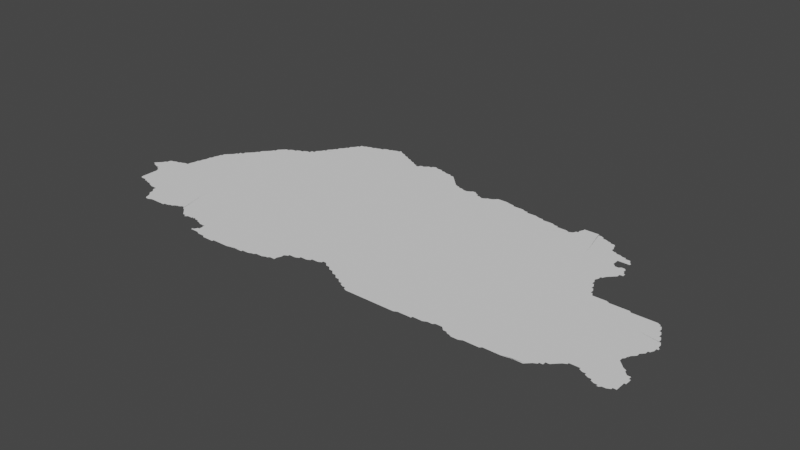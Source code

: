 # Source: new.blend  (saved by Blender 3.3.6; exported with 4.5.12 LTS)
import bpy
from mathutils import Matrix  # noqa: F401  (used for matrix-valued properties, if any)

bpy.ops.wm.read_factory_settings(use_empty=True)
scene = bpy.context.scene
scene.name = 'Scene'

# ---- collections
col_collection = bpy.data.collections.new('Collection'); scene.collection.children.link(col_collection)

# ---- node groups
ng_auto_smooth = bpy.data.node_groups.new('Auto Smooth', 'GeometryNodeTree')
_s = ng_auto_smooth.interface.new_socket(name='Geometry', in_out='OUTPUT', socket_type='NodeSocketGeometry')
_s = ng_auto_smooth.interface.new_socket(name='Geometry', in_out='INPUT', socket_type='NodeSocketGeometry')
_s = ng_auto_smooth.interface.new_socket(name='Angle', in_out='INPUT', socket_type='NodeSocketFloat')
_s.subtype = 'ANGLE'
_s.min_value = 0.0
_s.max_value = 3.142
ng_auto_smooth.is_modifier = True
_N = ng_auto_smooth.nodes; _L = ng_auto_smooth.links
n0 = _N.new('NodeGroupOutput'); n0.name = 'Group Output'; n0.location = (480, -100)
n1 = _N.new('NodeGroupInput'); n1.name = 'Group Input'; n1.location = (-420, -300)
n2 = _N.new('NodeGroupInput'); n2.name = 'Group Input.001'; n2.location = (-60, -100)
n3 = _N.new('GeometryNodeSetShadeSmooth'); n3.name = 'Set Shade Smooth'; n3.location = (120, -100)
n3.domain = 'EDGE'
n4 = _N.new('GeometryNodeSetShadeSmooth'); n4.name = 'Set Shade Smooth.001'; n4.location = (300, -100)
n5 = _N.new('GeometryNodeInputMeshEdgeAngle'); n5.name = 'Edge Angle'; n5.location = (-420, -220)
n6 = _N.new('GeometryNodeInputEdgeSmooth'); n6.name = 'Is Edge Smooth'; n6.location = (-60, -160)
n7 = _N.new('GeometryNodeInputShadeSmooth'); n7.name = 'Is Face Smooth'; n7.location = (-240, -340)
n8 = _N.new('FunctionNodeBooleanMath'); n8.name = 'Boolean Math'; n8.location = (-60, -220)
n9 = _N.new('FunctionNodeCompare'); n9.name = 'Compare'; n9.location = (-240, -180)
n9.operation = 'LESS_EQUAL'
_L.new(n5.outputs[0], n9.inputs[0])
_L.new(n4.outputs[0], n0.inputs[0])
_L.new(n1.outputs[1], n9.inputs[1])
_L.new(n9.outputs[0], n8.inputs[0])
_L.new(n7.outputs[0], n8.inputs[1])
_L.new(n2.outputs[0], n3.inputs[0])
_L.new(n6.outputs[0], n3.inputs[1])
_L.new(n3.outputs[0], n4.inputs[0])
_L.new(n8.outputs[0], n3.inputs[2])
n0.is_active_output = True

# ---- world
world_world = bpy.data.worlds.new('World'); scene.world = world_world
world_world.use_nodes = True; world_world.node_tree.nodes.clear()
_N = world_world.node_tree.nodes; _L = world_world.node_tree.links
n0 = _N.new('ShaderNodeOutputWorld'); n0.name = 'World Output'; n0.location = (300, 300)
n1 = _N.new('ShaderNodeBackground'); n1.name = 'Background'; n1.location = (10, 300)
n1.inputs[0].default_value = (0.05088, 0.05088, 0.05088, 1.0)
_L.new(n1.outputs[0], n0.inputs[0])
n0.is_active_output = True
world_world.color = (0.05088, 0.05088, 0.05088)
world_world.use_sun_shadow = False
world_world.sun_shadow_jitter_overblur = 0.0

# ---- meshes
me_mesh = bpy.data.meshes.new('Mesh')
me_mesh.from_pydata([(88.78, 27.15, -5.972e-08), (88.78, 27.16, -3.329e-08), (88.8, 27.14, -4.412e-08), (88.79, 27.15, -9.339e-08), (88.79, 27.17, -8.587e-08), (88.8, 27.18, -5.28e-08), (88.81, 27.14, -7.88e-08), (88.83, 27.13, -9.73e-08), (88.81, 27.19, -9.473e-08), (88.83, 27.21, -9.84e-08), (88.85, 27.12, -6.68e-08), (88.85, 27.13, -9.926e-08), (88.88, 26.98, -5.527e-08), (88.88, 26.99, -7.491e-08), (88.88, 27.01, -7.491e-08), (88.88, 27.03, -8.088e-08), (88.88, 27.05, -8.839e-08), (88.88, 27.07, -9.535e-08), (88.88, 27.09, -9.109e-08), (88.87, 27.11, -8.983e-08), (88.98, 27.13, -9.988e-08), (88.89, 26.97, -8.49e-08), (88.91, 26.97, -1.024e-07), (88.93, 26.96, -5.76e-08), (88.93, 26.97, -9.848e-08), (88.95, 26.96, -8.608e-08), (88.82, 27.21, -7.025e-08), (88.83, 27.23, -8.043e-08), (88.84, 27.24, -3.329e-08), (88.85, 27.24, -6.992e-08), (88.87, 27.25, -8.694e-08), (88.89, 27.25, -9.518e-08), (88.9, 27.26, -5.438e-08), (88.91, 27.26, -8.091e-08), (88.93, 27.27, -9.446e-08), (88.95, 27.27, -9.926e-08), (88.95, 27.29, -8.827e-08), (88.96, 27.33, -6.9e-08), (88.96, 27.34, -4.162e-08), (89.1, 26.86, -4.412e-08), (89.09, 26.87, -7.794e-08), (89.12, 26.82, -9.196e-08), (89.12, 26.83, -7.753e-08), (89.11, 26.85, -9.62e-08), (89.13, 26.81, -8.376e-08), (89.15, 26.81, -8.647e-08), (89.17, 26.82, -8.74e-08), (89.19, 26.82, -8.74e-08), (89.21, 26.82, -8.299e-08), (89.27, 26.83, -9.947e-08), (89.23, 26.82, -8.324e-08), (89.25, 26.82, -8.324e-08), (89.27, 26.82, -6.084e-08), (88.97, 26.95, -8.897e-08), (89.0, 26.94, -4.439e-08), (88.99, 26.95, -9.43e-08), (89.01, 26.94, -7.29e-08), (89.03, 26.93, -9.167e-08), (89.05, 26.93, -9.379e-08), (89.08, 26.9, -5.438e-08), (89.07, 26.91, -8.144e-08), (89.07, 26.93, -9.54e-08), (89.34, 27.08, -9.988e-08), (89.09, 26.89, -9.799e-08), (88.96, 27.32, -9.55e-08), (88.97, 27.35, -9.349e-08), (88.97, 27.37, -1.059e-07), (88.98, 27.39, -4.612e-08), (88.98, 27.41, -6.784e-08), (88.98, 27.42, -4.162e-08), (88.99, 27.43, -9.349e-08), (88.99, 27.45, -8.92e-08), (89.0, 27.47, -8.386e-08), (89.0, 27.49, -6.564e-08), (89.08, 27.45, -9.988e-08), (89.01, 27.49, -9.648e-08), (89.03, 27.32, -9.988e-08), (89.06, 27.4, -4.994e-08), (89.01, 27.51, -9.516e-08), (89.03, 27.53, -8.611e-08), (89.1, 27.36, -8.74e-08), (89.07, 27.57, -9.803e-08), (89.22, 27.63, -9.988e-08), (89.21, 27.34, -9.988e-08), (89.24, 27.38, -4.994e-08), (89.24, 27.45, -9.988e-08), (89.02, 27.52, -3.329e-08), (89.04, 27.54, -5.28e-08), (89.05, 27.55, -8.991e-08), (89.06, 27.57, -6.796e-08), (89.07, 27.59, -7.627e-08), (89.09, 27.59, -9.653e-08), (89.09, 27.61, -8.382e-08), (89.1, 27.62, -5.527e-08), (89.11, 27.63, -9.193e-08), (89.12, 27.64, -6.873e-08), (89.14, 27.67, -7.491e-08), (89.13, 27.65, -9.772e-08), (89.15, 27.67, -9.926e-08), (89.15, 27.69, -8.309e-08), (89.16, 27.7, -4.217e-08), (89.17, 27.71, -8.959e-08), (89.18, 27.72, -6.354e-08), (89.19, 27.73, -9.1e-08), (89.2, 27.75, -7.391e-08), (89.21, 27.75, -9.848e-08), (89.21, 27.77, -8.141e-08), (89.22, 27.78, -4.217e-08), (89.23, 27.79, -8.885e-08), (89.24, 27.8, -7.791e-08), (89.25, 27.81, -8.566e-08), (89.27, 27.81, -9.813e-08), (89.29, 26.83, -8.802e-08), (89.31, 26.84, -7.277e-08), (89.33, 26.85, -8.792e-08), (89.32, 26.84, -3.329e-08), (89.35, 26.86, -8.152e-08), (89.36, 26.86, -5.438e-08), (89.37, 26.87, -9.85e-08), (89.39, 26.86, -6.748e-08), (89.39, 26.87, -9.67e-08), (89.42, 26.84, -5.327e-08), (89.41, 26.85, -9.099e-08), (89.44, 26.82, -3.329e-08), (89.43, 26.83, -8.72e-08), (89.45, 26.81, -8.424e-08), (89.47, 26.8, -5.63e-08), (89.47, 26.81, -9.76e-08), (89.48, 26.8, -3.329e-08), (89.49, 26.81, -9.136e-08), (89.51, 26.81, -8.362e-08), (89.52, 26.81, -3.329e-08), (89.52, 26.82, -5.993e-08), (89.52, 26.83, -9.988e-08), (89.52, 26.82, -5.993e-08), (89.53, 26.81, -4.994e-08), (89.54, 26.82, -8.279e-08), (89.55, 26.81, -9.145e-08), (89.58, 26.8, -6.848e-08), (89.57, 26.81, -9.972e-08), (89.59, 26.8, -8.303e-08), (89.72, 27.19, -9.988e-08), (89.44, 27.3, -9.988e-08), (89.37, 27.36, -8.74e-08), (89.33, 27.46, -9.988e-08), (89.38, 27.42, -9.988e-08), (89.63, 27.41, -9.988e-08), (89.27, 27.82, -8.49e-08), (89.29, 27.83, -8.566e-08), (89.31, 27.83, -9.451e-08), (89.52, 27.64, -9.988e-08), (89.31, 27.84, -6.409e-08), (89.33, 27.85, -8.472e-08), (89.35, 27.85, -9.848e-08), (89.35, 27.86, -6.638e-08), (89.37, 27.87, -8.684e-08), (89.39, 27.87, -9.848e-08), (89.39, 27.89, -7.313e-08), (89.41, 27.89, -9.926e-08), (89.41, 27.91, -8.566e-08), (89.42, 27.92, -5.28e-08), (89.52, 27.97, -9.988e-08), (89.43, 27.93, -9.306e-08), (89.44, 27.95, -7.311e-08), (89.45, 27.95, -9.926e-08), (89.45, 27.97, -8.309e-08), (89.46, 27.98, -5.527e-08), (89.47, 27.99, -9.21e-08), (89.48, 28.01, -7.025e-08), (89.49, 28.01, -9.578e-08), (89.49, 28.03, -8.282e-08), (89.5, 28.04, -4.412e-08), (89.51, 28.05, -9.033e-08), (89.52, 28.07, -9.06e-08), (89.53, 28.07, -9.791e-08), (89.53, 28.09, -7.991e-08), (89.54, 28.1, -4.162e-08), (89.55, 28.11, -8.94e-08), (89.56, 28.13, -6.516e-08), (89.57, 28.13, -9.521e-08), (89.57, 28.15, -7.735e-08), (89.59, 28.15, -9.468e-08), (89.6, 28.16, -3.329e-08), (89.62, 26.72, -4.412e-08), (89.61, 26.79, -8.49e-08), (89.63, 26.72, -5.29e-08), (89.62, 26.72, -7.741e-08), (89.62, 26.73, -7.741e-08), (89.63, 26.73, -1.083e-07), (89.64, 26.75, -7.166e-08), (89.63, 26.79, -9.505e-08), (89.65, 26.72, -7.708e-08), (89.65, 26.75, -9.848e-08), (89.64, 26.78, -3.329e-08), (89.65, 26.78, -4.994e-08), (89.65, 26.77, -8.951e-08), (89.65, 26.78, -8.509e-08), (89.65, 26.76, -6.629e-08), (89.65, 26.77, -7.111e-08), (89.65, 26.79, -9.983e-08), (89.67, 26.72, -8.386e-08), (89.68, 26.74, -9.988e-08), (89.69, 26.71, -8.952e-08), (89.71, 26.71, -9.826e-08), (89.74, 26.7, -4.578e-08), (89.73, 26.71, -9.385e-08), (89.75, 26.7, -6.948e-08), (89.8, 26.84, -9.988e-08), (89.77, 26.7, -7.934e-08), (89.79, 26.7, -5.842e-08), (89.81, 26.71, -9.736e-08), (89.81, 26.7, -4.717e-08), (89.83, 26.71, -9.364e-08), (89.85, 26.71, -9.438e-08), (89.87, 26.71, -9.111e-08), (90.01, 26.73, -9.968e-08), (89.89, 26.71, -9.018e-08), (89.91, 26.71, -9.344e-08), (90.05, 27.18, -9.988e-08), (89.66, 27.38, -2.497e-08), (89.91, 27.75, -9.988e-08), (89.8, 27.38, -9.364e-08), (89.87, 27.4, -7.491e-08), (89.92, 27.37, -4.994e-08), (89.63, 28.17, -9.098e-08), (89.67, 28.07, -9.988e-08), (89.82, 28.1, -9.988e-08), (89.61, 28.16, -7.142e-08), (89.65, 28.17, -9.518e-08), (89.66, 28.18, -5.438e-08), (89.67, 28.18, -8.091e-08), (89.69, 28.19, -8.934e-08), (89.71, 28.19, -9.814e-08), (89.71, 28.2, -6.459e-08), (89.75, 28.21, -9.594e-08), (89.73, 28.21, -8.565e-08), (89.76, 28.22, -4.439e-08), (89.77, 28.22, -7.711e-08), (89.87, 28.21, -9.845e-08), (89.81, 28.23, -9.693e-08), (89.79, 28.23, -8.737e-08), (89.81, 28.24, -5.216e-08), (89.83, 28.23, -9.054e-08), (89.82, 28.24, -4.162e-08), (89.85, 28.22, -7.562e-08), (89.86, 28.22, -4.162e-08), (89.91, 28.19, -9.281e-08), (89.89, 28.2, -7.753e-08), (89.9, 28.2, -4.162e-08), (89.93, 26.72, -9.014e-08), (89.95, 26.72, -8.359e-08), (89.97, 26.72, -8.005e-08), (89.99, 26.72, -7.491e-08), (90.01, 26.72, -5.327e-08), (90.03, 26.73, -9.073e-08), (90.05, 26.73, -8.674e-08), (90.07, 26.74, -7.405e-08), (90.17, 26.92, -9.988e-08), (90.08, 26.74, -4.606e-08), (90.09, 26.75, -9.858e-08), (90.11, 26.75, -9.039e-08), (90.13, 26.75, -8.639e-08), (90.15, 26.76, -7.658e-08), (90.17, 26.77, -9.906e-08), (90.16, 26.76, -4.606e-08), (90.19, 26.77, -9.039e-08), (90.2, 26.77, -5.327e-08), (90.2, 26.79, -7.759e-08), (90.21, 26.81, -8.756e-08), (90.21, 26.83, -9.062e-08), (90.23, 26.84, -6.144e-08), (90.23, 26.85, -9.731e-08), (89.96, 27.41, -8.74e-08), (90.05, 27.39, -7.491e-08), (90.12, 27.38, -9.364e-08), (90.26, 27.53, -9.988e-08), (90.29, 27.85, -9.988e-08), (90.02, 28.13, -9.945e-08), (89.99, 28.15, -9.533e-08), (89.98, 28.16, -6.549e-08), (90.01, 28.14, -6.9e-08), (90.04, 28.13, -9.121e-08), (90.02, 28.14, -3.329e-08), (90.04, 28.14, -4.412e-08), (90.05, 28.15, -8.2e-08), (90.11, 28.09, -9.988e-08), (90.07, 28.15, -9.506e-08), (90.08, 28.16, -7.695e-08), (90.35, 28.09, -9.835e-08), (90.23, 28.16, -9.695e-08), (90.21, 28.17, -9.14e-08), (89.93, 28.18, -7.485e-08), (89.95, 28.17, -8.971e-08), (89.94, 28.18, -3.329e-08), (89.97, 28.16, -7.38e-08), (90.09, 28.17, -8.536e-08), (90.11, 28.17, -9.926e-08), (90.11, 28.18, -7.068e-08), (90.15, 28.18, -8.949e-08), (90.13, 28.19, -8.823e-08), (90.17, 28.18, -7.24e-08), (90.19, 28.17, -9.349e-08), (90.18, 28.18, -4.162e-08), (90.25, 26.85, -8.953e-08), (90.29, 26.87, -9.79e-08), (90.27, 26.85, -8.435e-08), (90.29, 26.86, -5.993e-08), (90.31, 26.87, -8.953e-08), (90.33, 26.87, -8.435e-08), (90.35, 26.88, -6.207e-08), (90.48, 26.88, -7.79e-08), (90.49, 26.87, -8.424e-08), (90.52, 26.86, -5.771e-08), (90.51, 26.87, -9.278e-08), (90.53, 26.85, -8.424e-08), (90.56, 26.84, -5.771e-08), (90.55, 26.85, -9.56e-08), (90.34, 26.91, -9.988e-08), (90.35, 26.89, -9.926e-08), (90.41, 27.0, -9.364e-08), (90.38, 27.06, -4.994e-08), (90.42, 27.11, -9.364e-08), (90.37, 26.89, -9.089e-08), (90.39, 26.89, -8.407e-08), (90.41, 26.9, -6.459e-08), (90.44, 26.9, -5.771e-08), (90.43, 26.91, -9.855e-08), (90.45, 26.89, -8.86e-08), (90.47, 26.89, -9.597e-08), (90.56, 26.94, -9.988e-08), (90.51, 27.22, -9.988e-08), (90.33, 27.39, -9.364e-08), (90.38, 27.5, -8.74e-08), (90.44, 27.43, -9.988e-08), (90.49, 27.34, -4.994e-08), (90.54, 27.36, -9.364e-08), (90.38, 27.56, -4.994e-08), (90.38, 27.6, -4.994e-08), (90.38, 27.64, -4.994e-08), (90.38, 27.68, -4.994e-08), (90.38, 27.72, -4.994e-08), (90.38, 27.76, -4.994e-08), (90.38, 27.8, -7.491e-08), (90.54, 27.88, -9.988e-08), (90.33, 28.11, -9.865e-08), (90.27, 28.15, -9.436e-08), (90.29, 28.15, -8.607e-08), (90.32, 28.12, -7.603e-08), (90.31, 28.13, -9.05e-08), (90.3, 28.14, -6.126e-08), (90.38, 27.98, -7.491e-08), (90.38, 28.03, -9.988e-08), (90.37, 28.07, -9.036e-08), (90.34, 28.1, -4.217e-08), (90.36, 28.08, -3.329e-08), (90.39, 28.06, -7.277e-08), (90.41, 28.05, -9.43e-08), (90.4, 28.06, -4.439e-08), (90.43, 28.05, -8.875e-08), (90.45, 28.04, -7.759e-08), (90.47, 28.04, -8.96e-08), (90.49, 28.05, -9.024e-08), (90.5, 28.06, -3.329e-08), (90.51, 28.06, -6.267e-08), (90.55, 28.03, -9.635e-08), (90.55, 28.04, -8.347e-08), (90.53, 28.05, -8.848e-08), (90.52, 28.06, -3.329e-08), (90.25, 28.16, -6.784e-08), (90.26, 28.16, -4.162e-08), (90.57, 26.83, -8.424e-08), (90.6, 26.82, -5.771e-08), (90.59, 26.83, -9.597e-08), (90.61, 26.81, -8.566e-08), (90.63, 26.8, -6.409e-08), (90.63, 26.81, -9.642e-08), (90.65, 26.79, -8.981e-08), (90.67, 26.78, -6.409e-08), (90.67, 26.79, -9.945e-08), (90.69, 26.77, -9.87e-08), (90.71, 26.77, -9.411e-08), (90.73, 26.77, -9.156e-08), (90.75, 26.77, -9.156e-08), (90.77, 26.77, -9.156e-08), (90.79, 26.77, -9.156e-08), (90.97, 26.92, -9.988e-08), (90.81, 26.77, -9.156e-08), (90.83, 26.77, -9.018e-08), (90.85, 26.77, -8.99e-08), (90.88, 26.77, -8.99e-08), (90.87, 27.21, -9.988e-08), (90.6, 27.34, 0.0), (90.7, 27.33, -9.832e-08), (90.72, 27.61, -9.988e-08), (90.95, 27.87, -9.988e-08), (90.57, 28.03, -9.417e-08), (90.59, 28.02, -6.886e-08), (90.61, 28.03, -8.971e-08), (90.62, 28.04, -3.329e-08), (90.63, 28.04, -7.753e-08), (90.65, 28.05, -9.223e-08), (90.66, 28.06, -4.412e-08), (90.71, 28.07, -1.024e-07), (90.67, 28.07, -8.2e-08), (90.69, 28.07, -9.04e-08), (90.73, 28.07, -9.55e-08), (90.75, 28.06, -8.359e-08), (90.77, 28.06, -7.321e-08), (90.79, 28.05, -9.829e-08), (90.78, 28.06, -4.578e-08), (90.81, 28.05, -9.358e-08), (90.83, 28.05, -9.195e-08), (90.85, 28.05, -8.48e-08), (90.87, 28.04, -8.046e-08), (90.97, 26.77, -8.982e-08), (90.99, 26.77, -8.848e-08), (91.01, 26.78, -8.74e-08), (91.03, 26.78, -9.087e-08), (91.05, 26.78, -8.416e-08), (91.07, 26.78, -7.29e-08), (91.09, 26.78, -6.799e-08), (91.09, 26.79, -9.959e-08), (91.11, 26.79, -9.228e-08), (91.13, 26.79, -9.362e-08), (91.15, 26.79, -8.756e-08), (91.17, 26.8, -8.066e-08), (91.19, 26.8, -6.784e-08), (91.36, 27.44, -9.988e-08), (91.28, 26.99, -9.988e-08), (90.89, 28.03, -9.926e-08), (90.89, 28.04, -5.69e-08), (90.91, 28.03, -9.253e-08), (90.93, 28.03, -9.292e-08), (90.95, 28.03, -9.208e-08), (90.97, 28.02, -8.359e-08), (91.01, 28.01, -9.726e-08), (90.99, 28.02, -7.321e-08), (91.0, 28.02, -4.578e-08), (91.05, 28.01, -9.325e-08), (91.03, 28.01, -9.089e-08), (91.07, 28.01, -8.81e-08), (91.09, 28.0, -7.816e-08), (91.11, 27.99, -9.926e-08), (91.11, 28.0, -5.69e-08), (91.13, 27.99, -9.466e-08), (91.15, 27.99, -9.292e-08), (91.17, 27.99, -8.674e-08), (91.19, 27.98, -8.359e-08), (91.2, 26.8, -4.578e-08), (91.21, 26.81, -9.614e-08), (91.23, 26.81, -9.488e-08), (91.26, 26.8, -7.582e-08), (91.25, 26.81, -9.597e-08), (91.27, 26.79, -8.2e-08), (91.3, 26.78, -7.061e-08), (91.29, 26.79, -9.978e-08), (91.31, 26.78, -7.67e-08), (91.33, 26.77, -9.239e-08), (91.35, 26.77, -8.876e-08), (91.37, 26.77, -8.721e-08), (91.39, 26.78, -8.563e-08), (91.41, 26.78, -8.324e-08), (91.43, 26.78, -8.198e-08), (91.62, 26.97, -9.988e-08), (91.45, 26.78, -6.73e-08), (91.47, 26.78, -8.212e-08), (91.49, 26.79, -9.546e-08), (91.51, 26.79, -9.68e-08), (91.38, 27.85, -9.988e-08), (91.57, 27.61, -9.953e-08), (91.52, 27.87, -9.988e-08), (91.21, 27.99, -8.717e-08), (91.22, 28.01, -5.845e-08), (91.23, 28.01, -9.77e-08), (91.23, 28.03, -8.85e-08), (91.24, 28.06, -5.527e-08), (91.24, 28.05, -9.6e-08), (91.25, 28.06, -8.324e-08), (91.27, 28.06, -8.324e-08), (91.31, 28.06, -8.149e-08), (91.33, 28.06, -7.751e-08), (91.33, 28.05, -9.681e-08), (91.35, 28.05, -8.625e-08), (91.37, 28.03, -9.926e-08), (91.37, 28.04, -6.733e-08), (91.39, 28.03, -8.914e-08), (91.43, 28.01, -9.288e-08), (91.41, 28.02, -7.485e-08), (91.42, 28.02, -4.162e-08), (91.47, 27.95, -9.22e-08), (91.45, 28.01, -8.092e-08), (91.47, 27.97, -8.942e-08), (91.46, 27.99, -7.955e-08), (91.46, 28.0, -5.827e-08), (91.51, 27.93, -9.795e-08), (91.49, 27.94, -7.18e-08), (91.5, 27.94, -4.162e-08), (91.53, 26.79, -9.433e-08), (91.55, 26.79, -9.384e-08), (91.57, 26.79, -8.928e-08), (91.59, 26.79, -9.179e-08), (91.61, 26.8, -8.74e-08), (91.71, 26.81, -9.807e-08), (91.63, 26.8, -8.728e-08), (91.65, 26.8, -7.816e-08), (91.67, 26.8, -7.138e-08), (91.69, 26.8, -4.994e-08), (91.72, 26.82, -7.344e-08), (91.73, 26.83, -9.083e-08), (91.75, 26.84, -6.748e-08), (91.75, 26.85, -9.587e-08), (91.77, 26.87, -9.78e-08), (91.77, 26.85, -7.577e-08), (91.79, 26.87, -8.309e-08), (91.8, 26.88, -4.412e-08), (91.77, 27.19, -9.988e-08), (91.81, 26.89, -9.067e-08), (91.82, 26.9, -8.059e-08), (91.83, 26.91, -9.867e-08), (91.68, 27.43, -9.988e-08), (91.61, 27.51, -9.848e-08), (91.63, 27.49, -9.411e-08), (91.62, 27.51, -6.792e-08), (91.67, 27.49, -9.4e-08), (91.65, 27.49, -9.058e-08), (91.69, 27.49, -8.99e-08), (91.74, 27.36, -8.74e-08), (91.71, 27.49, -9.155e-08), (91.73, 27.48, -8.74e-08), (91.75, 27.48, -8.889e-08), (91.77, 27.48, -8.324e-08), (91.83, 27.36, -9.676e-08), (91.83, 27.48, -9.305e-08), (91.79, 27.48, -8.139e-08), (91.81, 27.48, -7.467e-08), (91.56, 27.63, -8.841e-08), (91.55, 27.83, -9.536e-08), (91.57, 27.59, -9.407e-08), (91.57, 27.65, -7.999e-08), (91.57, 27.67, -9.848e-08), (91.59, 27.69, -9.39e-08), (91.63, 27.79, -9.941e-08), (91.57, 27.81, -8.977e-08), (91.56, 27.82, -4.439e-08), (91.59, 27.55, -9.848e-08), (91.59, 27.57, -8.684e-08), (91.58, 27.59, -6.733e-08), (91.58, 27.67, -7.283e-08), (91.59, 27.81, -9.439e-08), (91.6, 27.82, -4.439e-08), (91.61, 27.53, -8.684e-08), (91.6, 27.55, -6.638e-08), (91.6, 27.7, -7.89e-08), (91.61, 27.71, -9.067e-08), (91.63, 27.75, -9.934e-08), (91.62, 27.82, -8.234e-08), (91.62, 27.82, -5.993e-08), (91.62, 27.82, -3.329e-08), (91.62, 27.82, -5.993e-08), (91.61, 27.82, -7.491e-08), (91.61, 27.82, -5.716e-08), (91.62, 27.72, -6.738e-08), (91.63, 27.73, -8.346e-08), (91.64, 27.77, -8.569e-08), (91.63, 27.81, -7.855e-08), (91.65, 27.75, -7.658e-08), (91.65, 27.76, -7.674e-08), (91.65, 27.76, -5.993e-08), (91.65, 27.76, -3.329e-08), (91.65, 27.77, -6.076e-08), (91.64, 27.76, -9.988e-08), (91.65, 27.77, -3.329e-08), (91.64, 27.78, -5.868e-08), (91.53, 27.93, -9.037e-08), (91.55, 27.85, -9.202e-08), (91.55, 27.87, -9.848e-08), (91.55, 27.92, -8.164e-08), (91.57, 27.87, -9.276e-08), (91.57, 27.91, -9.926e-08), (91.57, 27.92, -6.049e-08), (91.59, 27.87, -9.275e-08), (91.59, 27.91, -9.145e-08), (91.61, 27.87, -9.058e-08), (91.61, 27.89, -9.196e-08), (91.6, 27.91, -7.308e-08), (91.62, 27.87, -6.977e-08), (91.62, 27.88, -4.412e-08), (91.99, 26.88, -7.058e-08), (92.01, 26.87, -8.785e-08), (92.03, 26.86, -6.733e-08), (92.03, 26.87, -9.926e-08), (92.04, 26.86, -5.438e-08), (92.05, 26.87, -9.51e-08), (92.07, 26.87, -8.462e-08), (92.09, 26.88, -8.89e-08), (91.85, 26.92, -7.299e-08), (91.85, 26.93, -9.926e-08), (91.87, 26.93, -8.363e-08), (91.89, 26.93, -9.065e-08), (91.91, 26.92, -8.087e-08), (91.91, 26.93, -9.64e-08), (91.93, 26.91, -8.505e-08), (91.96, 27.35, -9.988e-08), (91.95, 26.9, -6.638e-08), (91.95, 26.91, -9.848e-08), (92.0, 27.0, -9.988e-08), (91.97, 26.89, -8.684e-08), (92.01, 27.11, -9.451e-08), (92.03, 27.15, -9.796e-08), (91.99, 26.89, -9.855e-08), (92.01, 27.09, -9.282e-08), (92.05, 27.19, -9.625e-08), (92.03, 27.07, -8.951e-08), (92.02, 27.08, -6.126e-08), (92.02, 27.13, -7.753e-08), (92.05, 27.17, -8.48e-08), (92.05, 27.05, -9.399e-08), (92.04, 27.06, -6.703e-08), (92.04, 27.16, -4.412e-08), (92.09, 27.01, -9.749e-08), (92.07, 27.03, -9.185e-08), (92.07, 27.04, -7.132e-08), (92.06, 27.2, -5.28e-08), (92.09, 26.89, -9.703e-08), (92.08, 27.02, -7.135e-08), (92.11, 26.89, -8.353e-08), (92.11, 26.91, -9.241e-08), (92.11, 26.93, -9.364e-08), (92.11, 26.95, -9.692e-08), (92.11, 26.99, -1.02e-07), (92.11, 27.01, -7.468e-08), (92.12, 26.95, -4.661e-08), (92.12, 26.97, -4.994e-08), (92.12, 26.99, -5.63e-08), (91.85, 27.47, -9.614e-08), (91.84, 27.48, -4.578e-08), (91.87, 27.47, -9.364e-08), (91.91, 27.47, -9.495e-08), (91.89, 27.47, -9.202e-08), (91.93, 27.47, -9.402e-08), (91.95, 27.47, -8.997e-08), (91.97, 27.47, -8.99e-08), (92.03, 27.41, -9.835e-08), (92.01, 27.45, -9.564e-08), (91.99, 27.47, -8.99e-08), (92.01, 27.46, -7.919e-08), (92.05, 27.37, -9.642e-08), (92.03, 27.43, -8.684e-08), (92.02, 27.45, -6.638e-08), (92.05, 27.39, -8.566e-08), (92.04, 27.41, -6.409e-08), (92.07, 27.21, -8.424e-08), (92.07, 27.23, -9.681e-08), (92.09, 27.25, -8.839e-08), (92.09, 27.29, -9.812e-08), (92.08, 27.33, -8.08e-08), (92.07, 27.33, -9.681e-08), (92.07, 27.35, -8.566e-08), (92.06, 27.37, -6.409e-08), (92.08, 27.23, -6.409e-08), (92.09, 27.27, -9.848e-08), (92.09, 27.31, -8.462e-08), (92.1, 27.27, -6.992e-08), (92.1, 27.28, -5.771e-08), (89.16, 27.4, -2.497e-08), (89.53, 26.81, 3.329e-08), (89.46, 27.41, -8.74e-08), (89.62, 26.73, 3.329e-08), (90.41, 26.91, -3.506e-09), (90.4, 26.94, 0.0), (91.48, 26.78, 3.329e-08), (91.7, 26.8, 3.329e-08), (92.02, 27.12, -2.78e-08)], [], [(1, 3, 0), (7, 2, 3), (4, 7, 3), (5, 8, 4), (9, 7, 8), (20, 10, 11), (22, 12, 13), (20, 13, 14), (20, 14, 15), (20, 18, 19), (17, 20, 16), (20, 17, 18), (25, 23, 24), (26, 9, 8), (28, 9, 27), (30, 20, 9), (32, 20, 31), (33, 34, 20), (41, 45, 44), (41, 46, 45), (49, 41, 43), (41, 48, 47), (49, 50, 48), (49, 52, 51), (57, 54, 55), (63, 59, 60), (63, 61, 20), (49, 63, 20), (62, 49, 20), (35, 20, 34), (36, 20, 35), (76, 64, 37), (65, 76, 37), (66, 76, 65), (69, 67, 68), (71, 74, 70), (72, 74, 71), (73, 75, 72), (76, 20, 64), (77, 76, 67), (78, 74, 75), (62, 20, 76), (80, 76, 77), (82, 74, 81), (83, 62, 80), (664, 80, 74), (84, 83, 664), (85, 664, 74), (86, 79, 78), (87, 88, 79), (81, 78, 88), (91, 82, 81), (93, 94, 92), (99, 82, 98), (100, 82, 99), (102, 82, 101), (105, 82, 103), (106, 82, 105), (107, 108, 106), (111, 82, 109), (110, 111, 109), (49, 113, 112), (114, 115, 113), (114, 117, 116), (62, 119, 120), (124, 121, 122), (125, 123, 124), (127, 128, 126), (62, 129, 127), (62, 130, 129), (133, 134, 132), (133, 665, 134), (137, 136, 133), (139, 137, 62), (118, 114, 62), (141, 62, 142), (142, 62, 83), (144, 83, 84), (144, 84, 85), (144, 85, 82), (145, 143, 144), (666, 143, 145), (150, 145, 144), (146, 141, 142), (149, 150, 147), (150, 144, 82), (152, 150, 149), (154, 150, 153), (157, 150, 156), (159, 150, 158), (160, 161, 159), (163, 161, 162), (165, 161, 164), (166, 161, 165), (168, 169, 167), (171, 172, 170), (161, 169, 172), (176, 174, 175), (174, 161, 173), (178, 179, 177), (181, 174, 179), (180, 181, 179), (667, 186, 183), (187, 188, 186), (190, 184, 140), (188, 191, 185), (199, 190, 139), (201, 191, 188), (192, 201, 188), (198, 201, 192), (203, 202, 201), (207, 205, 203), (208, 206, 205), (210, 211, 209), (210, 213, 212), (215, 210, 207), (215, 216, 214), (207, 199, 139), (218, 207, 141), (220, 146, 150), (221, 141, 219), (221, 219, 146), (223, 221, 222), (225, 150, 161), (225, 161, 174), (220, 150, 225), (226, 220, 225), (182, 225, 181), (227, 224, 225), (229, 225, 228), (231, 232, 225), (234, 226, 232), (233, 234, 232), (238, 226, 234), (237, 239, 234), (242, 238, 239), (243, 239, 241), (244, 238, 242), (248, 246, 247), (215, 251, 250), (215, 252, 251), (215, 253, 252), (215, 255, 254), (215, 256, 255), (257, 261, 260), (257, 262, 261), (263, 264, 262), (263, 266, 265), (257, 267, 263), (257, 270, 269), (257, 215, 218), (218, 141, 221), (272, 223, 222), (273, 218, 272), (274, 218, 273), (275, 274, 220), (278, 277, 226), (281, 285, 277), (283, 285, 281), (285, 220, 277), (284, 286, 285), (293, 226, 291), (294, 226, 292), (295, 285, 287), (297, 298, 296), (300, 285, 298), (301, 285, 300), (290, 285, 301), (304, 305, 303), (304, 306, 305), (316, 314, 313), (317, 307, 304), (317, 308, 307), (317, 309, 308), (321, 257, 218), (317, 322, 318), (317, 323, 322), (668, 324, 323), (669, 326, 668), (321, 319, 320), (327, 325, 326), (329, 327, 326), (329, 326, 319), (329, 319, 321), (313, 311, 310), (330, 329, 321), (331, 218, 275), (332, 331, 275), (333, 330, 331), (334, 330, 333), (339, 275, 276), (393, 332, 336), (393, 336, 337), (393, 337, 338), (393, 338, 339), (343, 339, 340), (343, 340, 341), (343, 341, 342), (344, 288, 289), (346, 344, 345), (348, 344, 346), (350, 276, 288), (353, 288, 344), (357, 351, 355), (343, 276, 350), (343, 350, 351), (358, 351, 356), (359, 360, 343), (361, 343, 360), (362, 363, 361), (366, 343, 363), (369, 345, 368), (329, 315, 316), (329, 371, 372), (375, 373, 329), (376, 374, 375), (378, 375, 329), (379, 377, 378), (385, 383, 379), (385, 387, 386), (385, 388, 387), (385, 378, 329), (385, 329, 330), (392, 330, 391), (392, 391, 335), (394, 393, 343), (395, 343, 364), (396, 343, 395), (398, 343, 397), (400, 402, 343), (401, 402, 400), (405, 343, 402), (407, 394, 405), (407, 405, 406), (408, 394, 407), (411, 408, 410), (413, 394, 412), (385, 415, 414), (385, 416, 415), (417, 416, 385), (421, 419, 418), (385, 425, 424), (427, 385, 390), (427, 428, 385), (427, 390, 393), (429, 394, 413), (431, 394, 429), (432, 394, 431), (433, 394, 432), (435, 394, 433), (436, 433, 434), (438, 394, 435), (440, 394, 438), (443, 394, 441), (444, 394, 442), (445, 394, 444), (447, 394, 446), (425, 448, 426), (385, 449, 425), (385, 450, 449), (428, 450, 385), (455, 453, 451), (455, 451, 428), (457, 456, 454), (455, 459, 458), (455, 460, 459), (455, 461, 460), (455, 462, 461), (467, 466, 463), (463, 455, 428), (463, 428, 427), (468, 427, 394), (447, 471, 394), (468, 394, 471), (473, 468, 471), (474, 476, 473), (478, 476, 477), (479, 476, 478), (481, 468, 480), (482, 468, 481), (483, 468, 482), (485, 468, 483), (487, 468, 485), (488, 486, 487), (490, 468, 486), (491, 489, 468), (493, 468, 490), (495, 494, 489), (463, 500, 499), (502, 500, 463), (502, 503, 501), (502, 505, 504), (502, 506, 505), (502, 671, 506), (463, 508, 507), (463, 509, 508), (511, 512, 510), (463, 513, 511), (463, 514, 513), (515, 463, 427), (519, 515, 427), (522, 427, 520), (523, 519, 427), (524, 427, 521), (526, 515, 519), (527, 519, 525), (529, 519, 528), (531, 515, 526), (531, 526, 519), (533, 519, 529), (533, 529, 530), (534, 532, 533), (536, 468, 470), (468, 538, 535), (543, 468, 536), (545, 427, 537), (540, 547, 539), (551, 427, 544), (468, 553, 552), (554, 468, 541), (549, 555, 548), (558, 555, 556), (557, 558, 556), (554, 562, 561), (564, 541, 555), (570, 554, 563), (571, 570, 563), (567, 568, 566), (572, 563, 541), (576, 470, 573), (470, 577, 575), (578, 470, 576), (470, 580, 577), (581, 470, 578), (583, 580, 581), (586, 582, 583), (590, 591, 589), (515, 597, 596), (515, 598, 597), (605, 600, 515), (605, 601, 599), (609, 603, 604), (605, 587, 609), (610, 605, 607), (611, 608, 602), (613, 605, 610), (608, 614, 672), (605, 592, 590), (616, 605, 612), (615, 618, 608), (605, 593, 592), (621, 605, 616), (605, 626, 623), (619, 628, 605), (629, 631, 628), (602, 531, 532), (636, 602, 634), (638, 602, 636), (602, 515, 531), (639, 602, 637), (641, 602, 640), (643, 642, 602), (644, 602, 641), (646, 602, 642), (647, 642, 643), (649, 646, 642), (602, 651, 611), (658, 602, 646), (653, 659, 652), (661, 654, 655), (663, 660, 654), (132, 131, 130), (133, 132, 130), (136, 135, 133), (188, 185, 186), (198, 192, 197), (199, 194, 193), (199, 196, 194), (201, 198, 195), (201, 195, 196), (559, 555, 560), (556, 555, 559), (566, 565, 570), (569, 566, 570), (569, 567, 566), (1, 4, 3), (7, 6, 2), (4, 8, 7), (20, 11, 7), (9, 20, 7), (20, 19, 10), (22, 21, 12), (20, 22, 13), (16, 20, 15), (20, 24, 22), (20, 25, 24), (28, 29, 9), (29, 30, 9), (30, 31, 20), (32, 33, 20), (40, 43, 39), (43, 41, 42), (41, 47, 46), (41, 49, 48), (49, 51, 50), (20, 53, 25), (20, 55, 53), (57, 56, 54), (20, 57, 55), (20, 58, 57), (20, 61, 58), (61, 63, 60), (63, 43, 40), (49, 43, 63), (36, 64, 20), (38, 65, 37), (69, 70, 67), (67, 76, 66), (70, 74, 67), (72, 75, 74), (74, 77, 67), (80, 62, 76), (81, 74, 78), (74, 80, 77), (664, 83, 80), (85, 84, 664), (82, 85, 74), (79, 88, 78), (89, 81, 88), (90, 91, 81), (92, 94, 91), (94, 82, 91), (95, 97, 94), (97, 82, 94), (96, 98, 97), (98, 82, 97), (100, 101, 82), (102, 103, 82), (104, 105, 103), (106, 108, 82), (108, 109, 82), (49, 114, 113), (114, 118, 117), (62, 122, 119), (62, 124, 122), (62, 125, 124), (62, 127, 125), (127, 129, 128), (62, 133, 130), (133, 135, 665), (62, 137, 133), (62, 114, 49), (62, 120, 118), (141, 139, 62), (143, 142, 83), (144, 143, 83), (666, 142, 143), (150, 666, 145), (150, 142, 666), (150, 146, 142), (111, 150, 82), (147, 150, 111), (148, 149, 147), (151, 152, 149), (152, 153, 150), (154, 155, 150), (155, 156, 150), (157, 158, 150), (159, 161, 150), (160, 162, 161), (163, 164, 161), (166, 167, 161), (167, 169, 161), (170, 172, 169), (172, 173, 161), (176, 177, 174), (177, 179, 174), (139, 140, 138), (667, 187, 186), (139, 190, 140), (189, 192, 188), (201, 200, 191), (199, 201, 196), (201, 202, 200), (199, 203, 201), (205, 206, 204), (199, 207, 203), (207, 208, 205), (208, 210, 209), (207, 210, 208), (215, 213, 210), (213, 215, 214), (215, 217, 216), (141, 207, 139), (219, 141, 146), (220, 221, 146), (220, 222, 221), (225, 174, 181), (182, 227, 225), (224, 228, 225), (229, 230, 225), (230, 231, 225), (232, 226, 225), (233, 235, 234), (236, 237, 234), (239, 238, 234), (237, 240, 239), (243, 242, 239), (245, 238, 244), (246, 226, 238), (247, 246, 238), (215, 249, 217), (249, 215, 250), (259, 256, 215), (257, 259, 215), (256, 259, 258), (259, 257, 260), (257, 263, 262), (263, 267, 266), (257, 268, 267), (257, 269, 268), (257, 271, 270), (218, 215, 207), (223, 218, 221), (220, 272, 222), (272, 218, 223), (220, 273, 272), (220, 274, 273), (275, 218, 274), (276, 275, 220), (277, 220, 226), (279, 278, 226), (280, 277, 278), (282, 277, 280), (283, 284, 285), (286, 287, 285), (285, 276, 220), (288, 276, 285), (289, 288, 285), (290, 289, 285), (291, 226, 246), (293, 292, 226), (294, 279, 226), (295, 296, 285), (296, 298, 285), (297, 299, 298), (302, 301, 300), (271, 304, 303), (313, 314, 312), (257, 304, 271), (257, 317, 304), (317, 318, 309), (319, 317, 257), (320, 319, 257), (321, 320, 257), (330, 321, 218), (317, 668, 323), (669, 668, 317), (319, 669, 317), (319, 326, 669), (329, 328, 327), (329, 310, 328), (329, 313, 310), (329, 316, 313), (331, 330, 218), (332, 333, 331), (393, 333, 332), (335, 334, 333), (334, 335, 330), (393, 335, 333), (336, 332, 275), (337, 336, 275), (338, 337, 275), (339, 338, 275), (340, 339, 276), (341, 340, 276), (342, 341, 276), (343, 393, 339), (276, 343, 342), (345, 344, 289), (348, 347, 344), (349, 348, 346), (351, 350, 288), (352, 351, 288), (354, 352, 288), (355, 351, 352), (357, 356, 351), (358, 343, 351), (359, 343, 358), (361, 363, 343), (365, 364, 343), (366, 365, 343), (367, 366, 363), (368, 345, 289), (329, 370, 315), (329, 372, 370), (329, 373, 371), (378, 376, 375), (379, 381, 380), (379, 382, 381), (379, 383, 382), (385, 384, 383), (385, 386, 384), (385, 389, 388), (385, 379, 378), (390, 385, 330), (391, 330, 335), (393, 392, 335), (392, 390, 330), (393, 390, 392), (396, 397, 343), (398, 399, 343), (399, 400, 343), (401, 403, 402), (403, 404, 402), (405, 394, 343), (409, 408, 407), (411, 394, 408), (412, 394, 411), (385, 414, 389), (421, 417, 385), (417, 421, 418), (421, 420, 419), (421, 423, 422), (385, 423, 421), (423, 385, 424), (394, 427, 393), (430, 429, 413), (436, 435, 433), (437, 435, 436), (439, 438, 435), (441, 394, 440), (443, 442, 394), (446, 394, 445), (425, 449, 448), (428, 452, 450), (428, 451, 452), (455, 457, 454), (457, 455, 458), (465, 462, 455), (463, 465, 455), (462, 465, 464), (465, 466, 670), (463, 466, 465), (468, 469, 427), (472, 473, 471), (473, 476, 468), (475, 477, 476), (480, 468, 476), (479, 480, 476), (484, 483, 482), (487, 486, 468), (494, 470, 468), (489, 494, 468), (492, 491, 468), (493, 492, 468), (496, 494, 495), (463, 497, 467), (463, 498, 497), (498, 463, 499), (500, 502, 501), (503, 502, 504), (463, 507, 502), (463, 510, 509), (463, 511, 510), (515, 518, 463), (463, 516, 514), (463, 517, 516), (518, 517, 463), (522, 521, 427), (524, 523, 427), (525, 519, 523), (528, 519, 527), (532, 531, 519), (533, 532, 519), (468, 535, 469), (469, 537, 427), (468, 539, 538), (468, 540, 539), (542, 541, 468), (543, 542, 468), (545, 544, 427), (546, 545, 537), (468, 552, 540), (542, 548, 541), (550, 520, 427), (551, 550, 427), (468, 561, 553), (554, 561, 468), (548, 555, 541), (549, 560, 555), (541, 563, 554), (570, 565, 554), (571, 569, 570), (573, 470, 494), (574, 536, 470), (470, 575, 574), (579, 578, 576), (470, 581, 580), (583, 582, 580), (584, 583, 581), (586, 585, 582), (590, 592, 591), (518, 596, 595), (518, 515, 596), (515, 600, 598), (605, 599, 600), (605, 604, 601), (609, 606, 603), (605, 609, 604), (607, 605, 515), (608, 607, 515), (602, 608, 515), (605, 588, 587), (608, 672, 607), (605, 590, 588), (613, 612, 605), (611, 615, 608), (617, 616, 612), (605, 594, 593), (620, 619, 605), (621, 620, 605), (605, 623, 594), (624, 619, 620), (623, 626, 625), (605, 627, 626), (605, 628, 627), (619, 629, 628), (630, 629, 619), (629, 632, 631), (633, 632, 629), (634, 602, 532), (635, 634, 532), (638, 637, 602), (640, 602, 639), (644, 643, 602), (645, 643, 644), (648, 647, 643), (650, 649, 642), (611, 651, 622), (602, 652, 651), (602, 653, 652), (654, 653, 602), (655, 654, 602), (656, 655, 602), (657, 656, 602), (658, 657, 602), (654, 660, 653), (663, 662, 660)])
me_mesh.update()

# ---- objects
ob_mycurve = bpy.data.objects.new('myCurve', me_mesh)

# ---- transforms, parenting, visibility, modifiers, constraints
ob_mycurve.location = (0.0, 0.0, 0.0)
_m = ob_mycurve.modifiers.new('Auto Smooth', 'NODES')
_m.node_group = ng_auto_smooth
_gi = [s.identifier for s in ng_auto_smooth.interface.items_tree if s.item_type == 'SOCKET' and s.in_out == 'INPUT']
_m[_gi[1]] = 3.142  # Angle

# ---- collection membership
scene.collection.objects.link(ob_mycurve)

# ---- scene / render settings (as saved in the file)
scene.frame_start = 1; scene.frame_end = 250; scene.frame_set(1)
scene.render.engine = 'BLENDER_EEVEE_NEXT'
scene.cycles.sampling_pattern = 'TABULATED_SOBOL'
scene.cycles.use_light_tree = False
scene.view_settings.view_transform = 'Filmic'
bpy.context.view_layer.update()

# ---- added for rendering (the .blend has no active camera and no usable light): camera, sun
cam_auto = bpy.data.cameras.new('AutoCamera')
cam_auto.lens = 50.0
cam_auto.sensor_width = 36.0
cam_auto.clip_end = 1000.0
ob_auto_camera = bpy.data.objects.new('AutoCamera', cam_auto)
scene.collection.objects.link(ob_auto_camera)
ob_auto_camera.location = (93.857, 23.38, 2.72643)
ob_auto_camera.rotation_euler = (1.09748, -7.21219e-08, 0.694738)
scene.camera = ob_auto_camera
light_auto_sun = bpy.data.lights.new('AutoSun', 'SUN')
light_auto_sun.energy = 3.0
light_auto_sun.angle = 0.0523599
ob_auto_sun = bpy.data.objects.new('AutoSun', light_auto_sun)
scene.collection.objects.link(ob_auto_sun)
ob_auto_sun.rotation_euler = (0.872665, 0.174533, 0.523599)
bpy.context.view_layer.update()
